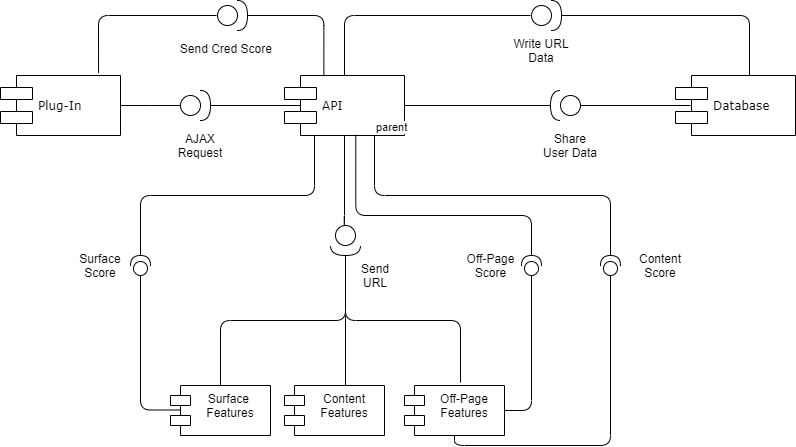

The diagram above was exported from draw.io. Its source (the exported page's mxGraphModel, read from the mxfile embedded in the PNG):
<mxGraphModel dx="1022" dy="469" grid="1" gridSize="10" guides="1" tooltips="1" connect="1" arrows="1" fold="1" page="1" pageScale="1" pageWidth="1100" pageHeight="850" background="#ffffff" math="0" shadow="0">
  <root>
    <mxCell id="0" />
    <mxCell id="1" parent="0" />
    <mxCell id="39150e848f15840c-5" value="Plug-In" style="shape=component;align=left;spacingLeft=36;rounded=0;shadow=0;comic=0;labelBackgroundColor=none;strokeWidth=1;fontFamily=Verdana;fontSize=12;html=1;" parent="1" vertex="1">
      <mxGeometry x="40" y="160" width="120" height="60" as="geometry" />
    </mxCell>
    <mxCell id="39150e848f15840c-6" value="" style="ellipse;whiteSpace=wrap;html=1;rounded=0;shadow=0;comic=0;labelBackgroundColor=none;strokeWidth=1;fontFamily=Verdana;fontSize=12;align=center;" parent="1" vertex="1">
      <mxGeometry x="220" y="180" width="20" height="20" as="geometry" />
    </mxCell>
    <mxCell id="39150e848f15840c-7" value="API" style="shape=component;align=left;spacingLeft=36;rounded=0;shadow=0;comic=0;labelBackgroundColor=none;strokeWidth=1;fontFamily=Verdana;fontSize=12;html=1;" parent="1" vertex="1">
      <mxGeometry x="324" y="160" width="120" height="60" as="geometry" />
    </mxCell>
    <mxCell id="39150e848f15840c-10" value="Database" style="shape=component;align=left;spacingLeft=36;rounded=0;shadow=0;comic=0;labelBackgroundColor=none;strokeWidth=1;fontFamily=Verdana;fontSize=12;html=1;" parent="1" vertex="1">
      <mxGeometry x="715" y="160" width="120" height="60" as="geometry" />
    </mxCell>
    <mxCell id="39150e848f15840c-14" style="edgeStyle=elbowEdgeStyle;rounded=0;html=1;labelBackgroundColor=none;startArrow=none;startFill=0;startSize=8;endArrow=none;endFill=0;endSize=16;fontFamily=Verdana;fontSize=12;" parent="1" source="39150e848f15840c-6" target="39150e848f15840c-5" edge="1">
      <mxGeometry relative="1" as="geometry" />
    </mxCell>
    <mxCell id="sOGIjvG0HUeWVHqm4XxM-3" value="" style="shape=requiredInterface;html=1;verticalLabelPosition=bottom;" vertex="1" parent="1">
      <mxGeometry x="240" y="175" width="10" height="30" as="geometry" />
    </mxCell>
    <mxCell id="sOGIjvG0HUeWVHqm4XxM-5" value="" style="line;strokeWidth=1;fillColor=none;align=left;verticalAlign=middle;spacingTop=-1;spacingLeft=3;spacingRight=3;rotatable=0;labelPosition=right;points=[];portConstraint=eastwest;" vertex="1" parent="1">
      <mxGeometry x="250" y="186" width="90" height="8" as="geometry" />
    </mxCell>
    <mxCell id="sOGIjvG0HUeWVHqm4XxM-6" value="AJAX Request" style="text;html=1;strokeColor=none;fillColor=none;align=center;verticalAlign=middle;whiteSpace=wrap;rounded=0;" vertex="1" parent="1">
      <mxGeometry x="220" y="220" width="40" height="20" as="geometry" />
    </mxCell>
    <mxCell id="sOGIjvG0HUeWVHqm4XxM-18" value="" style="ellipse;whiteSpace=wrap;html=1;rounded=0;shadow=0;comic=0;labelBackgroundColor=none;strokeWidth=1;fontFamily=Verdana;fontSize=12;align=center;" vertex="1" parent="1">
      <mxGeometry x="600" y="180" width="20" height="20" as="geometry" />
    </mxCell>
    <mxCell id="sOGIjvG0HUeWVHqm4XxM-19" value="" style="shape=requiredInterface;html=1;verticalLabelPosition=bottom;" vertex="1" parent="1">
      <mxGeometry x="610" y="175" height="30" as="geometry" />
    </mxCell>
    <mxCell id="sOGIjvG0HUeWVHqm4XxM-21" value="" style="line;strokeWidth=1;fillColor=none;align=left;verticalAlign=middle;spacingTop=-1;spacingLeft=3;spacingRight=3;rotatable=0;labelPosition=right;points=[];portConstraint=eastwest;" vertex="1" parent="1">
      <mxGeometry x="444" y="186" width="146" height="8" as="geometry" />
    </mxCell>
    <mxCell id="sOGIjvG0HUeWVHqm4XxM-22" value="" style="line;strokeWidth=1;fillColor=none;align=left;verticalAlign=middle;spacingTop=-1;spacingLeft=3;spacingRight=3;rotatable=0;labelPosition=right;points=[];portConstraint=eastwest;" vertex="1" parent="1">
      <mxGeometry x="620" y="186" width="110" height="8" as="geometry" />
    </mxCell>
    <mxCell id="sOGIjvG0HUeWVHqm4XxM-24" value="" style="shape=requiredInterface;html=1;verticalLabelPosition=bottom;direction=west;" vertex="1" parent="1">
      <mxGeometry x="590" y="175" width="10" height="30" as="geometry" />
    </mxCell>
    <mxCell id="sOGIjvG0HUeWVHqm4XxM-25" value="Share User Data" style="text;html=1;strokeColor=none;fillColor=none;align=center;verticalAlign=middle;whiteSpace=wrap;rounded=0;" vertex="1" parent="1">
      <mxGeometry x="580" y="220" width="60" height="20" as="geometry" />
    </mxCell>
    <mxCell id="sOGIjvG0HUeWVHqm4XxM-26" value="" style="endArrow=none;html=1;edgeStyle=orthogonalEdgeStyle;exitX=1;exitY=0.5;exitDx=0;exitDy=0;exitPerimeter=0;" edge="1" parent="1" source="sOGIjvG0HUeWVHqm4XxM-35">
      <mxGeometry relative="1" as="geometry">
        <mxPoint x="590" y="100" as="sourcePoint" />
        <mxPoint x="789" y="160" as="targetPoint" />
      </mxGeometry>
    </mxCell>
    <mxCell id="sOGIjvG0HUeWVHqm4XxM-29" value="" style="endArrow=none;html=1;edgeStyle=orthogonalEdgeStyle;entryX=0.5;entryY=0;entryDx=0;entryDy=0;" edge="1" parent="1" target="39150e848f15840c-7">
      <mxGeometry relative="1" as="geometry">
        <mxPoint x="570" y="100" as="sourcePoint" />
        <mxPoint x="778.04" y="166.64" as="targetPoint" />
      </mxGeometry>
    </mxCell>
    <mxCell id="sOGIjvG0HUeWVHqm4XxM-33" value="" style="ellipse;whiteSpace=wrap;html=1;rounded=0;shadow=0;comic=0;labelBackgroundColor=none;strokeWidth=1;fontFamily=Verdana;fontSize=12;align=center;" vertex="1" parent="1">
      <mxGeometry x="571" y="90" width="20" height="20" as="geometry" />
    </mxCell>
    <mxCell id="sOGIjvG0HUeWVHqm4XxM-34" value="" style="shape=requiredInterface;html=1;verticalLabelPosition=bottom;" vertex="1" parent="1">
      <mxGeometry x="581" y="85" height="30" as="geometry" />
    </mxCell>
    <mxCell id="sOGIjvG0HUeWVHqm4XxM-35" value="" style="shape=requiredInterface;html=1;verticalLabelPosition=bottom;direction=east;" vertex="1" parent="1">
      <mxGeometry x="591" y="85" width="10" height="30" as="geometry" />
    </mxCell>
    <mxCell id="sOGIjvG0HUeWVHqm4XxM-36" value="Write URL Data" style="text;html=1;strokeColor=none;fillColor=none;align=center;verticalAlign=middle;whiteSpace=wrap;rounded=0;" vertex="1" parent="1">
      <mxGeometry x="551" y="125" width="60" height="20" as="geometry" />
    </mxCell>
    <mxCell id="sOGIjvG0HUeWVHqm4XxM-37" value="Off-Page&#10;Features" style="shape=module;align=left;spacingLeft=20;align=center;verticalAlign=top;" vertex="1" parent="1">
      <mxGeometry x="444" y="470" width="100" height="50" as="geometry" />
    </mxCell>
    <mxCell id="sOGIjvG0HUeWVHqm4XxM-38" value="Content&#10;Features" style="shape=module;align=left;spacingLeft=20;align=center;verticalAlign=top;" vertex="1" parent="1">
      <mxGeometry x="324" y="470" width="100" height="50" as="geometry" />
    </mxCell>
    <mxCell id="sOGIjvG0HUeWVHqm4XxM-39" value="Surface &#10;Features" style="shape=module;align=left;spacingLeft=20;align=center;verticalAlign=top;" vertex="1" parent="1">
      <mxGeometry x="210" y="470" width="100" height="50" as="geometry" />
    </mxCell>
    <mxCell id="sOGIjvG0HUeWVHqm4XxM-41" value="" style="ellipse;whiteSpace=wrap;html=1;rounded=0;shadow=0;comic=0;labelBackgroundColor=none;strokeWidth=1;fontFamily=Verdana;fontSize=12;align=center;" vertex="1" parent="1">
      <mxGeometry x="375" y="310" width="20" height="20" as="geometry" />
    </mxCell>
    <mxCell id="sOGIjvG0HUeWVHqm4XxM-42" value="" style="shape=requiredInterface;html=1;verticalLabelPosition=bottom;direction=south;" vertex="1" parent="1">
      <mxGeometry x="370" y="330" width="30" height="10" as="geometry" />
    </mxCell>
    <mxCell id="sOGIjvG0HUeWVHqm4XxM-46" value="" style="endArrow=none;html=1;edgeStyle=orthogonalEdgeStyle;exitX=0.5;exitY=0;exitDx=0;exitDy=0;entryX=0.5;entryY=1;entryDx=0;entryDy=0;" edge="1" parent="1" source="sOGIjvG0HUeWVHqm4XxM-41" target="39150e848f15840c-7">
      <mxGeometry relative="1" as="geometry">
        <mxPoint x="480" y="380" as="sourcePoint" />
        <mxPoint x="410" y="280" as="targetPoint" />
        <Array as="points">
          <mxPoint x="384" y="310" />
        </Array>
      </mxGeometry>
    </mxCell>
    <mxCell id="sOGIjvG0HUeWVHqm4XxM-52" value="" style="endArrow=none;html=1;edgeStyle=orthogonalEdgeStyle;exitX=1;exitY=0.5;exitDx=0;exitDy=0;exitPerimeter=0;entryX=0.5;entryY=0;entryDx=0;entryDy=0;" edge="1" parent="1" source="sOGIjvG0HUeWVHqm4XxM-42" target="sOGIjvG0HUeWVHqm4XxM-39">
      <mxGeometry relative="1" as="geometry">
        <mxPoint x="480" y="380" as="sourcePoint" />
        <mxPoint x="640" y="380" as="targetPoint" />
      </mxGeometry>
    </mxCell>
    <mxCell id="sOGIjvG0HUeWVHqm4XxM-58" value="" style="endArrow=none;html=1;edgeStyle=orthogonalEdgeStyle;entryX=0.5;entryY=0;entryDx=0;entryDy=0;" edge="1" parent="1">
      <mxGeometry relative="1" as="geometry">
        <mxPoint x="385" y="400" as="sourcePoint" />
        <mxPoint x="385" y="470" as="targetPoint" />
      </mxGeometry>
    </mxCell>
    <mxCell id="sOGIjvG0HUeWVHqm4XxM-61" value="" style="endArrow=none;html=1;edgeStyle=orthogonalEdgeStyle;" edge="1" parent="1">
      <mxGeometry relative="1" as="geometry">
        <mxPoint x="385" y="345" as="sourcePoint" />
        <mxPoint x="500" y="467" as="targetPoint" />
        <Array as="points">
          <mxPoint x="385" y="405" />
          <mxPoint x="500" y="405" />
          <mxPoint x="500" y="467" />
        </Array>
      </mxGeometry>
    </mxCell>
    <mxCell id="sOGIjvG0HUeWVHqm4XxM-66" value="Send URL" style="text;html=1;strokeColor=none;fillColor=none;align=center;verticalAlign=middle;whiteSpace=wrap;rounded=0;" vertex="1" parent="1">
      <mxGeometry x="395" y="350" width="40" height="20" as="geometry" />
    </mxCell>
    <mxCell id="sOGIjvG0HUeWVHqm4XxM-67" value="" style="endArrow=none;html=1;edgeStyle=orthogonalEdgeStyle;exitX=1;exitY=0.5;exitDx=0;exitDy=0;exitPerimeter=0;entryX=0.328;entryY=0.011;entryDx=0;entryDy=0;entryPerimeter=0;" edge="1" parent="1" source="sOGIjvG0HUeWVHqm4XxM-71" target="39150e848f15840c-7">
      <mxGeometry relative="1" as="geometry">
        <mxPoint x="276" y="100" as="sourcePoint" />
        <mxPoint x="475" y="160" as="targetPoint" />
      </mxGeometry>
    </mxCell>
    <mxCell id="sOGIjvG0HUeWVHqm4XxM-68" value="" style="endArrow=none;html=1;edgeStyle=orthogonalEdgeStyle;entryX=0.817;entryY=-0.044;entryDx=0;entryDy=0;entryPerimeter=0;" edge="1" parent="1" target="39150e848f15840c-5">
      <mxGeometry relative="1" as="geometry">
        <mxPoint x="256" y="100" as="sourcePoint" />
        <mxPoint x="70" y="160" as="targetPoint" />
      </mxGeometry>
    </mxCell>
    <mxCell id="sOGIjvG0HUeWVHqm4XxM-69" value="" style="ellipse;whiteSpace=wrap;html=1;rounded=0;shadow=0;comic=0;labelBackgroundColor=none;strokeWidth=1;fontFamily=Verdana;fontSize=12;align=center;" vertex="1" parent="1">
      <mxGeometry x="257" y="90" width="20" height="20" as="geometry" />
    </mxCell>
    <mxCell id="sOGIjvG0HUeWVHqm4XxM-70" value="" style="shape=requiredInterface;html=1;verticalLabelPosition=bottom;" vertex="1" parent="1">
      <mxGeometry x="267" y="85" height="30" as="geometry" />
    </mxCell>
    <mxCell id="sOGIjvG0HUeWVHqm4XxM-71" value="" style="shape=requiredInterface;html=1;verticalLabelPosition=bottom;direction=east;" vertex="1" parent="1">
      <mxGeometry x="277" y="85" width="10" height="30" as="geometry" />
    </mxCell>
    <mxCell id="sOGIjvG0HUeWVHqm4XxM-72" value="Send Cred Score&amp;nbsp;" style="text;html=1;strokeColor=none;fillColor=none;align=center;verticalAlign=middle;whiteSpace=wrap;rounded=0;" vertex="1" parent="1">
      <mxGeometry x="215.5" y="125" width="103" height="15" as="geometry" />
    </mxCell>
    <mxCell id="sOGIjvG0HUeWVHqm4XxM-74" value="" style="shape=providedRequiredInterface;html=1;verticalLabelPosition=bottom;direction=north;" vertex="1" parent="1">
      <mxGeometry x="561" y="340" width="20" height="20" as="geometry" />
    </mxCell>
    <mxCell id="sOGIjvG0HUeWVHqm4XxM-75" value="" style="shape=providedRequiredInterface;html=1;verticalLabelPosition=bottom;rotation=-180;direction=south;" vertex="1" parent="1">
      <mxGeometry x="170" y="340" width="20" height="20" as="geometry" />
    </mxCell>
    <mxCell id="sOGIjvG0HUeWVHqm4XxM-76" value="" style="endArrow=none;html=1;edgeStyle=orthogonalEdgeStyle;exitX=0;exitY=0.5;exitDx=0;exitDy=0;exitPerimeter=0;" edge="1" parent="1" source="sOGIjvG0HUeWVHqm4XxM-75">
      <mxGeometry relative="1" as="geometry">
        <mxPoint x="60" y="494.5" as="sourcePoint" />
        <mxPoint x="220" y="494.5" as="targetPoint" />
        <Array as="points">
          <mxPoint x="180" y="495" />
        </Array>
      </mxGeometry>
    </mxCell>
    <mxCell id="sOGIjvG0HUeWVHqm4XxM-79" value="" style="endArrow=none;html=1;edgeStyle=orthogonalEdgeStyle;exitX=1;exitY=0.5;exitDx=0;exitDy=0;exitPerimeter=0;entryX=0.25;entryY=1;entryDx=0;entryDy=0;" edge="1" parent="1" source="sOGIjvG0HUeWVHqm4XxM-75" target="39150e848f15840c-7">
      <mxGeometry relative="1" as="geometry">
        <mxPoint x="470" y="340" as="sourcePoint" />
        <mxPoint x="630" y="340" as="targetPoint" />
      </mxGeometry>
    </mxCell>
    <mxCell id="sOGIjvG0HUeWVHqm4XxM-82" value="" style="shape=providedRequiredInterface;html=1;verticalLabelPosition=bottom;direction=north;" vertex="1" parent="1">
      <mxGeometry x="640" y="340" width="20" height="20" as="geometry" />
    </mxCell>
    <mxCell id="sOGIjvG0HUeWVHqm4XxM-83" value="" style="endArrow=none;html=1;edgeStyle=orthogonalEdgeStyle;entryX=0;entryY=0.5;entryDx=0;entryDy=0;entryPerimeter=0;exitX=1;exitY=0.5;exitDx=0;exitDy=0;" edge="1" parent="1" source="sOGIjvG0HUeWVHqm4XxM-37" target="sOGIjvG0HUeWVHqm4XxM-74">
      <mxGeometry relative="1" as="geometry">
        <mxPoint x="470" y="340" as="sourcePoint" />
        <mxPoint x="630" y="340" as="targetPoint" />
      </mxGeometry>
    </mxCell>
    <mxCell id="sOGIjvG0HUeWVHqm4XxM-86" value="" style="endArrow=none;html=1;edgeStyle=orthogonalEdgeStyle;exitX=0.594;exitY=0.989;exitDx=0;exitDy=0;exitPerimeter=0;entryX=1;entryY=0.5;entryDx=0;entryDy=0;entryPerimeter=0;" edge="1" parent="1" source="39150e848f15840c-7" target="sOGIjvG0HUeWVHqm4XxM-74">
      <mxGeometry relative="1" as="geometry">
        <mxPoint x="470" y="340" as="sourcePoint" />
        <mxPoint x="630" y="340" as="targetPoint" />
        <Array as="points">
          <mxPoint x="395" y="300" />
          <mxPoint x="571" y="300" />
        </Array>
      </mxGeometry>
    </mxCell>
    <mxCell id="sOGIjvG0HUeWVHqm4XxM-89" value="" style="endArrow=none;html=1;edgeStyle=orthogonalEdgeStyle;entryX=0;entryY=0.5;entryDx=0;entryDy=0;entryPerimeter=0;exitX=0.5;exitY=1;exitDx=0;exitDy=0;" edge="1" parent="1" source="sOGIjvG0HUeWVHqm4XxM-37" target="sOGIjvG0HUeWVHqm4XxM-82">
      <mxGeometry relative="1" as="geometry">
        <mxPoint x="470" y="340" as="sourcePoint" />
        <mxPoint x="630" y="340" as="targetPoint" />
      </mxGeometry>
    </mxCell>
    <mxCell id="sOGIjvG0HUeWVHqm4XxM-92" value="" style="endArrow=none;html=1;edgeStyle=orthogonalEdgeStyle;entryX=1;entryY=0.5;entryDx=0;entryDy=0;entryPerimeter=0;exitX=0.75;exitY=1;exitDx=0;exitDy=0;" edge="1" parent="1" source="39150e848f15840c-7" target="sOGIjvG0HUeWVHqm4XxM-82">
      <mxGeometry relative="1" as="geometry">
        <mxPoint x="470" y="340" as="sourcePoint" />
        <mxPoint x="630" y="340" as="targetPoint" />
      </mxGeometry>
    </mxCell>
    <mxCell id="sOGIjvG0HUeWVHqm4XxM-93" value="parent" style="edgeLabel;resizable=0;html=1;align=left;verticalAlign=bottom;" connectable="0" vertex="1" parent="sOGIjvG0HUeWVHqm4XxM-92">
      <mxGeometry x="-1" relative="1" as="geometry" />
    </mxCell>
    <mxCell id="sOGIjvG0HUeWVHqm4XxM-95" value="Surface Score" style="text;html=1;strokeColor=none;fillColor=none;align=center;verticalAlign=middle;whiteSpace=wrap;rounded=0;" vertex="1" parent="1">
      <mxGeometry x="120" y="340" width="40" height="20" as="geometry" />
    </mxCell>
    <mxCell id="sOGIjvG0HUeWVHqm4XxM-96" value="Content Score" style="text;html=1;strokeColor=none;fillColor=none;align=center;verticalAlign=middle;whiteSpace=wrap;rounded=0;" vertex="1" parent="1">
      <mxGeometry x="680" y="340" width="40" height="20" as="geometry" />
    </mxCell>
    <mxCell id="sOGIjvG0HUeWVHqm4XxM-97" value="Off-Page Score" style="text;html=1;strokeColor=none;fillColor=none;align=center;verticalAlign=middle;whiteSpace=wrap;rounded=0;" vertex="1" parent="1">
      <mxGeometry x="500" y="340" width="61" height="20" as="geometry" />
    </mxCell>
  </root>
</mxGraphModel>